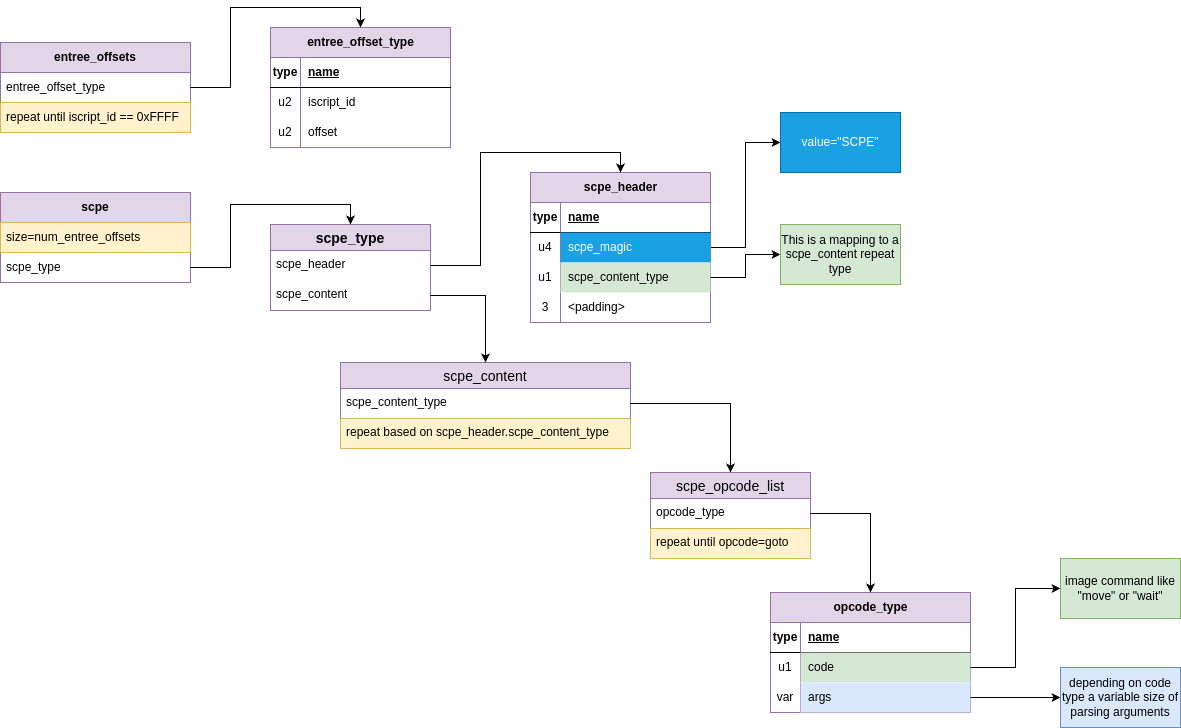

The diagram above was exported from draw.io. Its source (the exported page's mxGraphModel, read from the mxfile embedded in the PNG):
<mxGraphModel dx="1018" dy="592" grid="1" gridSize="10" guides="1" tooltips="1" connect="1" arrows="1" fold="1" page="1" pageScale="1" pageWidth="827" pageHeight="1169" math="0" shadow="0">
  <root>
    <mxCell id="0" />
    <mxCell id="1" parent="0" />
    <mxCell id="UYgS50BEV_OBPUOMT7Mz-1" value="&lt;b&gt;entree_offsets&lt;/b&gt;" style="swimlane;fontStyle=0;childLayout=stackLayout;horizontal=1;startSize=30;horizontalStack=0;resizeParent=1;resizeParentMax=0;resizeLast=0;collapsible=1;marginBottom=0;whiteSpace=wrap;html=1;fillColor=#e1d5e7;strokeColor=#9673a6;" parent="1" vertex="1">
      <mxGeometry x="90" y="80" width="190" height="90" as="geometry" />
    </mxCell>
    <mxCell id="UYgS50BEV_OBPUOMT7Mz-2" value="&lt;span style=&quot;text-align: center; text-wrap: nowrap;&quot;&gt;entree_offset_type&lt;/span&gt;" style="text;strokeColor=none;fillColor=none;align=left;verticalAlign=middle;spacingLeft=4;spacingRight=4;overflow=hidden;points=[[0,0.5],[1,0.5]];portConstraint=eastwest;rotatable=0;whiteSpace=wrap;html=1;" parent="UYgS50BEV_OBPUOMT7Mz-1" vertex="1">
      <mxGeometry y="30" width="190" height="30" as="geometry" />
    </mxCell>
    <mxCell id="UYgS50BEV_OBPUOMT7Mz-4" value="repeat until iscript_id == 0xFFFF" style="text;strokeColor=#d6b656;fillColor=#fff2cc;align=left;verticalAlign=middle;spacingLeft=4;spacingRight=4;overflow=hidden;points=[[0,0.5],[1,0.5]];portConstraint=eastwest;rotatable=0;whiteSpace=wrap;html=1;" parent="UYgS50BEV_OBPUOMT7Mz-1" vertex="1">
      <mxGeometry y="60" width="190" height="30" as="geometry" />
    </mxCell>
    <mxCell id="UYgS50BEV_OBPUOMT7Mz-25" value="entree_offset_type" style="shape=table;startSize=30;container=1;collapsible=1;childLayout=tableLayout;fixedRows=1;rowLines=0;fontStyle=1;align=center;resizeLast=1;html=1;fillColor=#e1d5e7;strokeColor=#9673a6;" parent="1" vertex="1">
      <mxGeometry x="360" y="65" width="180" height="120" as="geometry" />
    </mxCell>
    <mxCell id="UYgS50BEV_OBPUOMT7Mz-26" value="" style="shape=tableRow;horizontal=0;startSize=0;swimlaneHead=0;swimlaneBody=0;fillColor=none;collapsible=0;dropTarget=0;points=[[0,0.5],[1,0.5]];portConstraint=eastwest;top=0;left=0;right=0;bottom=1;" parent="UYgS50BEV_OBPUOMT7Mz-25" vertex="1">
      <mxGeometry y="30" width="180" height="30" as="geometry" />
    </mxCell>
    <mxCell id="UYgS50BEV_OBPUOMT7Mz-27" value="type" style="shape=partialRectangle;connectable=0;fillColor=none;top=0;left=0;bottom=0;right=0;fontStyle=1;overflow=hidden;whiteSpace=wrap;html=1;" parent="UYgS50BEV_OBPUOMT7Mz-26" vertex="1">
      <mxGeometry width="30" height="30" as="geometry">
        <mxRectangle width="30" height="30" as="alternateBounds" />
      </mxGeometry>
    </mxCell>
    <mxCell id="UYgS50BEV_OBPUOMT7Mz-28" value="name" style="shape=partialRectangle;connectable=0;fillColor=none;top=0;left=0;bottom=0;right=0;align=left;spacingLeft=6;fontStyle=5;overflow=hidden;whiteSpace=wrap;html=1;" parent="UYgS50BEV_OBPUOMT7Mz-26" vertex="1">
      <mxGeometry x="30" width="150" height="30" as="geometry">
        <mxRectangle width="150" height="30" as="alternateBounds" />
      </mxGeometry>
    </mxCell>
    <mxCell id="UYgS50BEV_OBPUOMT7Mz-29" value="" style="shape=tableRow;horizontal=0;startSize=0;swimlaneHead=0;swimlaneBody=0;fillColor=none;collapsible=0;dropTarget=0;points=[[0,0.5],[1,0.5]];portConstraint=eastwest;top=0;left=0;right=0;bottom=0;" parent="UYgS50BEV_OBPUOMT7Mz-25" vertex="1">
      <mxGeometry y="60" width="180" height="30" as="geometry" />
    </mxCell>
    <mxCell id="UYgS50BEV_OBPUOMT7Mz-30" value="u2" style="shape=partialRectangle;connectable=0;fillColor=none;top=0;left=0;bottom=0;right=0;editable=1;overflow=hidden;whiteSpace=wrap;html=1;" parent="UYgS50BEV_OBPUOMT7Mz-29" vertex="1">
      <mxGeometry width="30" height="30" as="geometry">
        <mxRectangle width="30" height="30" as="alternateBounds" />
      </mxGeometry>
    </mxCell>
    <mxCell id="UYgS50BEV_OBPUOMT7Mz-31" value="iscript_id" style="shape=partialRectangle;connectable=0;fillColor=none;top=0;left=0;bottom=0;right=0;align=left;spacingLeft=6;overflow=hidden;whiteSpace=wrap;html=1;" parent="UYgS50BEV_OBPUOMT7Mz-29" vertex="1">
      <mxGeometry x="30" width="150" height="30" as="geometry">
        <mxRectangle width="150" height="30" as="alternateBounds" />
      </mxGeometry>
    </mxCell>
    <mxCell id="UYgS50BEV_OBPUOMT7Mz-32" value="" style="shape=tableRow;horizontal=0;startSize=0;swimlaneHead=0;swimlaneBody=0;fillColor=none;collapsible=0;dropTarget=0;points=[[0,0.5],[1,0.5]];portConstraint=eastwest;top=0;left=0;right=0;bottom=0;" parent="UYgS50BEV_OBPUOMT7Mz-25" vertex="1">
      <mxGeometry y="90" width="180" height="30" as="geometry" />
    </mxCell>
    <mxCell id="UYgS50BEV_OBPUOMT7Mz-33" value="u2" style="shape=partialRectangle;connectable=0;fillColor=none;top=0;left=0;bottom=0;right=0;editable=1;overflow=hidden;whiteSpace=wrap;html=1;" parent="UYgS50BEV_OBPUOMT7Mz-32" vertex="1">
      <mxGeometry width="30" height="30" as="geometry">
        <mxRectangle width="30" height="30" as="alternateBounds" />
      </mxGeometry>
    </mxCell>
    <mxCell id="UYgS50BEV_OBPUOMT7Mz-34" value="offset" style="shape=partialRectangle;connectable=0;fillColor=none;top=0;left=0;bottom=0;right=0;align=left;spacingLeft=6;overflow=hidden;whiteSpace=wrap;html=1;" parent="UYgS50BEV_OBPUOMT7Mz-32" vertex="1">
      <mxGeometry x="30" width="150" height="30" as="geometry">
        <mxRectangle width="150" height="30" as="alternateBounds" />
      </mxGeometry>
    </mxCell>
    <mxCell id="UYgS50BEV_OBPUOMT7Mz-38" style="edgeStyle=orthogonalEdgeStyle;rounded=0;orthogonalLoop=1;jettySize=auto;html=1;exitX=1;exitY=0.5;exitDx=0;exitDy=0;entryX=0.5;entryY=0;entryDx=0;entryDy=0;" parent="1" source="UYgS50BEV_OBPUOMT7Mz-2" target="UYgS50BEV_OBPUOMT7Mz-25" edge="1">
      <mxGeometry relative="1" as="geometry" />
    </mxCell>
    <mxCell id="UYgS50BEV_OBPUOMT7Mz-39" value="&lt;b&gt;scpe&lt;/b&gt;" style="swimlane;fontStyle=0;childLayout=stackLayout;horizontal=1;startSize=30;horizontalStack=0;resizeParent=1;resizeParentMax=0;resizeLast=0;collapsible=1;marginBottom=0;whiteSpace=wrap;html=1;fillColor=#e1d5e7;strokeColor=#9673a6;" parent="1" vertex="1">
      <mxGeometry x="90" y="230" width="190" height="90" as="geometry" />
    </mxCell>
    <mxCell id="UYgS50BEV_OBPUOMT7Mz-43" value="size=num_entree_offsets" style="text;strokeColor=#d6b656;fillColor=#fff2cc;align=left;verticalAlign=middle;spacingLeft=4;spacingRight=4;overflow=hidden;points=[[0,0.5],[1,0.5]];portConstraint=eastwest;rotatable=0;whiteSpace=wrap;html=1;" parent="UYgS50BEV_OBPUOMT7Mz-39" vertex="1">
      <mxGeometry y="30" width="190" height="30" as="geometry" />
    </mxCell>
    <mxCell id="UYgS50BEV_OBPUOMT7Mz-40" value="scpe_type" style="text;strokeColor=none;fillColor=none;align=left;verticalAlign=middle;spacingLeft=4;spacingRight=4;overflow=hidden;points=[[0,0.5],[1,0.5]];portConstraint=eastwest;rotatable=0;whiteSpace=wrap;html=1;" parent="UYgS50BEV_OBPUOMT7Mz-39" vertex="1">
      <mxGeometry y="60" width="190" height="30" as="geometry" />
    </mxCell>
    <mxCell id="UYgS50BEV_OBPUOMT7Mz-106" style="edgeStyle=orthogonalEdgeStyle;rounded=0;orthogonalLoop=1;jettySize=auto;html=1;entryX=0;entryY=0.5;entryDx=0;entryDy=0;" parent="1" source="UYgS50BEV_OBPUOMT7Mz-44" target="UYgS50BEV_OBPUOMT7Mz-105" edge="1">
      <mxGeometry relative="1" as="geometry" />
    </mxCell>
    <mxCell id="UYgS50BEV_OBPUOMT7Mz-44" value="scpe_header" style="shape=table;startSize=30;container=1;collapsible=1;childLayout=tableLayout;fixedRows=1;rowLines=0;fontStyle=1;align=center;resizeLast=1;html=1;fillColor=#e1d5e7;strokeColor=#9673a6;" parent="1" vertex="1">
      <mxGeometry x="620" y="210" width="180" height="150" as="geometry" />
    </mxCell>
    <mxCell id="UYgS50BEV_OBPUOMT7Mz-45" value="" style="shape=tableRow;horizontal=0;startSize=0;swimlaneHead=0;swimlaneBody=0;fillColor=none;collapsible=0;dropTarget=0;points=[[0,0.5],[1,0.5]];portConstraint=eastwest;top=0;left=0;right=0;bottom=1;" parent="UYgS50BEV_OBPUOMT7Mz-44" vertex="1">
      <mxGeometry y="30" width="180" height="30" as="geometry" />
    </mxCell>
    <mxCell id="UYgS50BEV_OBPUOMT7Mz-46" value="type" style="shape=partialRectangle;connectable=0;fillColor=none;top=0;left=0;bottom=0;right=0;fontStyle=1;overflow=hidden;whiteSpace=wrap;html=1;" parent="UYgS50BEV_OBPUOMT7Mz-45" vertex="1">
      <mxGeometry width="30" height="30" as="geometry">
        <mxRectangle width="30" height="30" as="alternateBounds" />
      </mxGeometry>
    </mxCell>
    <mxCell id="UYgS50BEV_OBPUOMT7Mz-47" value="name" style="shape=partialRectangle;connectable=0;fillColor=none;top=0;left=0;bottom=0;right=0;align=left;spacingLeft=6;fontStyle=5;overflow=hidden;whiteSpace=wrap;html=1;" parent="UYgS50BEV_OBPUOMT7Mz-45" vertex="1">
      <mxGeometry x="30" width="150" height="30" as="geometry">
        <mxRectangle width="150" height="30" as="alternateBounds" />
      </mxGeometry>
    </mxCell>
    <mxCell id="UYgS50BEV_OBPUOMT7Mz-48" value="" style="shape=tableRow;horizontal=0;startSize=0;swimlaneHead=0;swimlaneBody=0;fillColor=none;collapsible=0;dropTarget=0;points=[[0,0.5],[1,0.5]];portConstraint=eastwest;top=0;left=0;right=0;bottom=0;" parent="UYgS50BEV_OBPUOMT7Mz-44" vertex="1">
      <mxGeometry y="60" width="180" height="30" as="geometry" />
    </mxCell>
    <mxCell id="UYgS50BEV_OBPUOMT7Mz-49" value="u4" style="shape=partialRectangle;connectable=0;fillColor=none;top=0;left=0;bottom=0;right=0;editable=1;overflow=hidden;whiteSpace=wrap;html=1;perimeterSpacing=2;" parent="UYgS50BEV_OBPUOMT7Mz-48" vertex="1">
      <mxGeometry width="30" height="30" as="geometry">
        <mxRectangle width="30" height="30" as="alternateBounds" />
      </mxGeometry>
    </mxCell>
    <mxCell id="UYgS50BEV_OBPUOMT7Mz-50" value="scpe_magic" style="shape=partialRectangle;connectable=0;top=0;left=0;bottom=0;right=0;align=left;spacingLeft=6;overflow=hidden;whiteSpace=wrap;html=1;perimeterSpacing=2;strokeWidth=1;shadow=0;fillStyle=auto;fillColor=#1ba1e2;fontColor=#ffffff;strokeColor=#006EAF;" parent="UYgS50BEV_OBPUOMT7Mz-48" vertex="1">
      <mxGeometry x="30" width="150" height="30" as="geometry">
        <mxRectangle width="150" height="30" as="alternateBounds" />
      </mxGeometry>
    </mxCell>
    <mxCell id="UYgS50BEV_OBPUOMT7Mz-51" value="" style="shape=tableRow;horizontal=0;startSize=0;swimlaneHead=0;swimlaneBody=0;fillColor=none;collapsible=0;dropTarget=0;points=[[0,0.5],[1,0.5]];portConstraint=eastwest;top=0;left=0;right=0;bottom=0;" parent="UYgS50BEV_OBPUOMT7Mz-44" vertex="1">
      <mxGeometry y="90" width="180" height="30" as="geometry" />
    </mxCell>
    <mxCell id="UYgS50BEV_OBPUOMT7Mz-52" value="u1" style="shape=partialRectangle;connectable=0;fillColor=none;top=0;left=0;bottom=0;right=0;editable=1;overflow=hidden;whiteSpace=wrap;html=1;" parent="UYgS50BEV_OBPUOMT7Mz-51" vertex="1">
      <mxGeometry width="30" height="30" as="geometry">
        <mxRectangle width="30" height="30" as="alternateBounds" />
      </mxGeometry>
    </mxCell>
    <mxCell id="UYgS50BEV_OBPUOMT7Mz-53" value="scpe_content_type" style="shape=partialRectangle;connectable=0;fillColor=#d5e8d4;top=0;left=0;bottom=0;right=0;align=left;spacingLeft=6;overflow=hidden;whiteSpace=wrap;html=1;strokeColor=#82b366;" parent="UYgS50BEV_OBPUOMT7Mz-51" vertex="1">
      <mxGeometry x="30" width="150" height="30" as="geometry">
        <mxRectangle width="150" height="30" as="alternateBounds" />
      </mxGeometry>
    </mxCell>
    <mxCell id="UYgS50BEV_OBPUOMT7Mz-62" style="shape=tableRow;horizontal=0;startSize=0;swimlaneHead=0;swimlaneBody=0;fillColor=none;collapsible=0;dropTarget=0;points=[[0,0.5],[1,0.5]];portConstraint=eastwest;top=0;left=0;right=0;bottom=0;" parent="UYgS50BEV_OBPUOMT7Mz-44" vertex="1">
      <mxGeometry y="120" width="180" height="30" as="geometry" />
    </mxCell>
    <mxCell id="UYgS50BEV_OBPUOMT7Mz-63" value="3" style="shape=partialRectangle;connectable=0;fillColor=none;top=0;left=0;bottom=0;right=0;editable=1;overflow=hidden;whiteSpace=wrap;html=1;" parent="UYgS50BEV_OBPUOMT7Mz-62" vertex="1">
      <mxGeometry width="30" height="30" as="geometry">
        <mxRectangle width="30" height="30" as="alternateBounds" />
      </mxGeometry>
    </mxCell>
    <mxCell id="UYgS50BEV_OBPUOMT7Mz-64" value="&amp;lt;padding&amp;gt;" style="shape=partialRectangle;connectable=0;fillColor=none;top=0;left=0;bottom=0;right=0;align=left;spacingLeft=6;overflow=hidden;whiteSpace=wrap;html=1;" parent="UYgS50BEV_OBPUOMT7Mz-62" vertex="1">
      <mxGeometry x="30" width="150" height="30" as="geometry">
        <mxRectangle width="150" height="30" as="alternateBounds" />
      </mxGeometry>
    </mxCell>
    <mxCell id="UYgS50BEV_OBPUOMT7Mz-54" value="scpe_type" style="swimlane;fontStyle=1;childLayout=stackLayout;horizontal=1;startSize=26;horizontalStack=0;resizeParent=1;resizeParentMax=0;resizeLast=0;collapsible=1;marginBottom=0;align=center;fontSize=14;fillColor=#e1d5e7;strokeColor=#9673a6;" parent="1" vertex="1">
      <mxGeometry x="360" y="262" width="160" height="86" as="geometry" />
    </mxCell>
    <mxCell id="UYgS50BEV_OBPUOMT7Mz-55" value="scpe_header" style="text;strokeColor=none;fillColor=none;spacingLeft=4;spacingRight=4;overflow=hidden;rotatable=0;points=[[0,0.5],[1,0.5]];portConstraint=eastwest;fontSize=12;whiteSpace=wrap;html=1;" parent="UYgS50BEV_OBPUOMT7Mz-54" vertex="1">
      <mxGeometry y="26" width="160" height="30" as="geometry" />
    </mxCell>
    <mxCell id="UYgS50BEV_OBPUOMT7Mz-56" value="scpe_content" style="text;strokeColor=none;fillColor=none;spacingLeft=4;spacingRight=4;overflow=hidden;rotatable=0;points=[[0,0.5],[1,0.5]];portConstraint=eastwest;fontSize=12;whiteSpace=wrap;html=1;" parent="UYgS50BEV_OBPUOMT7Mz-54" vertex="1">
      <mxGeometry y="56" width="160" height="30" as="geometry" />
    </mxCell>
    <mxCell id="UYgS50BEV_OBPUOMT7Mz-59" style="edgeStyle=orthogonalEdgeStyle;rounded=0;orthogonalLoop=1;jettySize=auto;html=1;exitX=1;exitY=0.5;exitDx=0;exitDy=0;entryX=0.5;entryY=0;entryDx=0;entryDy=0;" parent="1" source="UYgS50BEV_OBPUOMT7Mz-40" target="UYgS50BEV_OBPUOMT7Mz-54" edge="1">
      <mxGeometry relative="1" as="geometry" />
    </mxCell>
    <mxCell id="UYgS50BEV_OBPUOMT7Mz-61" style="edgeStyle=orthogonalEdgeStyle;rounded=0;orthogonalLoop=1;jettySize=auto;html=1;entryX=0.5;entryY=0;entryDx=0;entryDy=0;" parent="1" source="UYgS50BEV_OBPUOMT7Mz-55" target="UYgS50BEV_OBPUOMT7Mz-44" edge="1">
      <mxGeometry relative="1" as="geometry" />
    </mxCell>
    <mxCell id="UYgS50BEV_OBPUOMT7Mz-78" value="scpe_content" style="swimlane;fontStyle=0;childLayout=stackLayout;horizontal=1;startSize=26;horizontalStack=0;resizeParent=1;resizeParentMax=0;resizeLast=0;collapsible=1;marginBottom=0;align=center;fontSize=14;fillColor=#e1d5e7;strokeColor=#9673a6;" parent="1" vertex="1">
      <mxGeometry x="430" y="400" width="290" height="86" as="geometry" />
    </mxCell>
    <mxCell id="UYgS50BEV_OBPUOMT7Mz-79" value="scpe_content_type" style="text;strokeColor=none;fillColor=none;spacingLeft=4;spacingRight=4;overflow=hidden;rotatable=0;points=[[0,0.5],[1,0.5]];portConstraint=eastwest;fontSize=12;whiteSpace=wrap;html=1;" parent="UYgS50BEV_OBPUOMT7Mz-78" vertex="1">
      <mxGeometry y="26" width="290" height="30" as="geometry" />
    </mxCell>
    <mxCell id="UYgS50BEV_OBPUOMT7Mz-81" value="repeat based on&amp;nbsp;&lt;span style=&quot;text-align: center; text-wrap: nowrap;&quot;&gt;scpe_header.&lt;/span&gt;scpe_content_type" style="text;strokeColor=#d6b656;fillColor=#fff2cc;spacingLeft=4;spacingRight=4;overflow=hidden;rotatable=0;points=[[0,0.5],[1,0.5]];portConstraint=eastwest;fontSize=12;whiteSpace=wrap;html=1;" parent="UYgS50BEV_OBPUOMT7Mz-78" vertex="1">
      <mxGeometry y="56" width="290" height="30" as="geometry" />
    </mxCell>
    <mxCell id="UYgS50BEV_OBPUOMT7Mz-82" style="edgeStyle=orthogonalEdgeStyle;rounded=0;orthogonalLoop=1;jettySize=auto;html=1;" parent="1" source="UYgS50BEV_OBPUOMT7Mz-56" target="UYgS50BEV_OBPUOMT7Mz-78" edge="1">
      <mxGeometry relative="1" as="geometry" />
    </mxCell>
    <mxCell id="UYgS50BEV_OBPUOMT7Mz-83" value="This is a mapping to a scpe_content repeat type" style="rounded=0;whiteSpace=wrap;html=1;fillColor=#d5e8d4;strokeColor=#82b366;" parent="1" vertex="1">
      <mxGeometry x="870" y="262" width="120" height="60" as="geometry" />
    </mxCell>
    <mxCell id="UYgS50BEV_OBPUOMT7Mz-84" style="edgeStyle=orthogonalEdgeStyle;rounded=0;orthogonalLoop=1;jettySize=auto;html=1;entryX=0;entryY=0.5;entryDx=0;entryDy=0;" parent="1" source="UYgS50BEV_OBPUOMT7Mz-51" target="UYgS50BEV_OBPUOMT7Mz-83" edge="1">
      <mxGeometry relative="1" as="geometry" />
    </mxCell>
    <mxCell id="UYgS50BEV_OBPUOMT7Mz-85" value="scpe_opcode_list" style="swimlane;fontStyle=0;childLayout=stackLayout;horizontal=1;startSize=26;horizontalStack=0;resizeParent=1;resizeParentMax=0;resizeLast=0;collapsible=1;marginBottom=0;align=center;fontSize=14;fillColor=#e1d5e7;strokeColor=#9673a6;" parent="1" vertex="1">
      <mxGeometry x="740" y="510" width="160" height="86" as="geometry" />
    </mxCell>
    <mxCell id="UYgS50BEV_OBPUOMT7Mz-86" value="opcode_type" style="text;strokeColor=none;fillColor=none;spacingLeft=4;spacingRight=4;overflow=hidden;rotatable=0;points=[[0,0.5],[1,0.5]];portConstraint=eastwest;fontSize=12;whiteSpace=wrap;html=1;" parent="UYgS50BEV_OBPUOMT7Mz-85" vertex="1">
      <mxGeometry y="26" width="160" height="30" as="geometry" />
    </mxCell>
    <mxCell id="UYgS50BEV_OBPUOMT7Mz-88" value="repeat until opcode=goto" style="text;strokeColor=#d6b656;fillColor=#fff2cc;spacingLeft=4;spacingRight=4;overflow=hidden;rotatable=0;points=[[0,0.5],[1,0.5]];portConstraint=eastwest;fontSize=12;whiteSpace=wrap;html=1;" parent="UYgS50BEV_OBPUOMT7Mz-85" vertex="1">
      <mxGeometry y="56" width="160" height="30" as="geometry" />
    </mxCell>
    <mxCell id="UYgS50BEV_OBPUOMT7Mz-89" style="edgeStyle=orthogonalEdgeStyle;rounded=0;orthogonalLoop=1;jettySize=auto;html=1;entryX=0.5;entryY=0;entryDx=0;entryDy=0;" parent="1" source="UYgS50BEV_OBPUOMT7Mz-79" target="UYgS50BEV_OBPUOMT7Mz-85" edge="1">
      <mxGeometry relative="1" as="geometry" />
    </mxCell>
    <mxCell id="UYgS50BEV_OBPUOMT7Mz-95" value="opcode_type" style="shape=table;startSize=30;container=1;collapsible=1;childLayout=tableLayout;fixedRows=1;rowLines=0;fontStyle=1;align=center;resizeLast=1;html=1;fillColor=#e1d5e7;strokeColor=#9673a6;" parent="1" vertex="1">
      <mxGeometry x="860" y="630" width="200" height="120" as="geometry" />
    </mxCell>
    <mxCell id="UYgS50BEV_OBPUOMT7Mz-96" value="" style="shape=tableRow;horizontal=0;startSize=0;swimlaneHead=0;swimlaneBody=0;fillColor=none;collapsible=0;dropTarget=0;points=[[0,0.5],[1,0.5]];portConstraint=eastwest;top=0;left=0;right=0;bottom=1;" parent="UYgS50BEV_OBPUOMT7Mz-95" vertex="1">
      <mxGeometry y="30" width="200" height="30" as="geometry" />
    </mxCell>
    <mxCell id="UYgS50BEV_OBPUOMT7Mz-97" value="type" style="shape=partialRectangle;connectable=0;fillColor=none;top=0;left=0;bottom=0;right=0;fontStyle=1;overflow=hidden;whiteSpace=wrap;html=1;" parent="UYgS50BEV_OBPUOMT7Mz-96" vertex="1">
      <mxGeometry width="30" height="30" as="geometry">
        <mxRectangle width="30" height="30" as="alternateBounds" />
      </mxGeometry>
    </mxCell>
    <mxCell id="UYgS50BEV_OBPUOMT7Mz-98" value="name" style="shape=partialRectangle;connectable=0;fillColor=none;top=0;left=0;bottom=0;right=0;align=left;spacingLeft=6;fontStyle=5;overflow=hidden;whiteSpace=wrap;html=1;" parent="UYgS50BEV_OBPUOMT7Mz-96" vertex="1">
      <mxGeometry x="30" width="170" height="30" as="geometry">
        <mxRectangle width="170" height="30" as="alternateBounds" />
      </mxGeometry>
    </mxCell>
    <mxCell id="UYgS50BEV_OBPUOMT7Mz-99" value="" style="shape=tableRow;horizontal=0;startSize=0;swimlaneHead=0;swimlaneBody=0;fillColor=none;collapsible=0;dropTarget=0;points=[[0,0.5],[1,0.5]];portConstraint=eastwest;top=0;left=0;right=0;bottom=0;" parent="UYgS50BEV_OBPUOMT7Mz-95" vertex="1">
      <mxGeometry y="60" width="200" height="30" as="geometry" />
    </mxCell>
    <mxCell id="UYgS50BEV_OBPUOMT7Mz-100" value="u1" style="shape=partialRectangle;connectable=0;fillColor=none;top=0;left=0;bottom=0;right=0;editable=1;overflow=hidden;whiteSpace=wrap;html=1;" parent="UYgS50BEV_OBPUOMT7Mz-99" vertex="1">
      <mxGeometry width="30" height="30" as="geometry">
        <mxRectangle width="30" height="30" as="alternateBounds" />
      </mxGeometry>
    </mxCell>
    <mxCell id="UYgS50BEV_OBPUOMT7Mz-101" value="code" style="shape=partialRectangle;connectable=0;fillColor=#d5e8d4;top=0;left=0;bottom=0;right=0;align=left;spacingLeft=6;overflow=hidden;whiteSpace=wrap;html=1;strokeColor=#82b366;" parent="UYgS50BEV_OBPUOMT7Mz-99" vertex="1">
      <mxGeometry x="30" width="170" height="30" as="geometry">
        <mxRectangle width="170" height="30" as="alternateBounds" />
      </mxGeometry>
    </mxCell>
    <mxCell id="UYgS50BEV_OBPUOMT7Mz-102" value="" style="shape=tableRow;horizontal=0;startSize=0;swimlaneHead=0;swimlaneBody=0;fillColor=none;collapsible=0;dropTarget=0;points=[[0,0.5],[1,0.5]];portConstraint=eastwest;top=0;left=0;right=0;bottom=0;" parent="UYgS50BEV_OBPUOMT7Mz-95" vertex="1">
      <mxGeometry y="90" width="200" height="30" as="geometry" />
    </mxCell>
    <mxCell id="UYgS50BEV_OBPUOMT7Mz-103" value="var" style="shape=partialRectangle;connectable=0;fillColor=none;top=0;left=0;bottom=0;right=0;editable=1;overflow=hidden;whiteSpace=wrap;html=1;" parent="UYgS50BEV_OBPUOMT7Mz-102" vertex="1">
      <mxGeometry width="30" height="30" as="geometry">
        <mxRectangle width="30" height="30" as="alternateBounds" />
      </mxGeometry>
    </mxCell>
    <mxCell id="UYgS50BEV_OBPUOMT7Mz-104" value="args" style="shape=partialRectangle;connectable=0;fillColor=#dae8fc;top=0;left=0;bottom=0;right=0;align=left;spacingLeft=6;overflow=hidden;whiteSpace=wrap;html=1;strokeColor=#6c8ebf;" parent="UYgS50BEV_OBPUOMT7Mz-102" vertex="1">
      <mxGeometry x="30" width="170" height="30" as="geometry">
        <mxRectangle width="170" height="30" as="alternateBounds" />
      </mxGeometry>
    </mxCell>
    <mxCell id="UYgS50BEV_OBPUOMT7Mz-105" value="value=&quot;SCPE&quot;" style="rounded=0;whiteSpace=wrap;html=1;fillColor=#1ba1e2;fontColor=#ffffff;strokeColor=#006EAF;" parent="1" vertex="1">
      <mxGeometry x="870" y="150" width="120" height="60" as="geometry" />
    </mxCell>
    <mxCell id="UYgS50BEV_OBPUOMT7Mz-107" style="edgeStyle=orthogonalEdgeStyle;rounded=0;orthogonalLoop=1;jettySize=auto;html=1;" parent="1" source="UYgS50BEV_OBPUOMT7Mz-86" target="UYgS50BEV_OBPUOMT7Mz-95" edge="1">
      <mxGeometry relative="1" as="geometry" />
    </mxCell>
    <mxCell id="UYgS50BEV_OBPUOMT7Mz-108" value="image command like &quot;move&quot; or &quot;wait&quot;" style="rounded=0;whiteSpace=wrap;html=1;fillColor=#d5e8d4;strokeColor=#82b366;" parent="1" vertex="1">
      <mxGeometry x="1150" y="596" width="120" height="60" as="geometry" />
    </mxCell>
    <mxCell id="UYgS50BEV_OBPUOMT7Mz-109" style="edgeStyle=orthogonalEdgeStyle;rounded=0;orthogonalLoop=1;jettySize=auto;html=1;entryX=0;entryY=0.5;entryDx=0;entryDy=0;" parent="1" source="UYgS50BEV_OBPUOMT7Mz-99" target="UYgS50BEV_OBPUOMT7Mz-108" edge="1">
      <mxGeometry relative="1" as="geometry" />
    </mxCell>
    <mxCell id="UYgS50BEV_OBPUOMT7Mz-110" value="depending on code type a variable size of parsing arguments" style="rounded=0;whiteSpace=wrap;html=1;fillColor=#dae8fc;strokeColor=#6c8ebf;" parent="1" vertex="1">
      <mxGeometry x="1150" y="705" width="120" height="60" as="geometry" />
    </mxCell>
    <mxCell id="UYgS50BEV_OBPUOMT7Mz-111" style="edgeStyle=orthogonalEdgeStyle;rounded=0;orthogonalLoop=1;jettySize=auto;html=1;" parent="1" source="UYgS50BEV_OBPUOMT7Mz-102" target="UYgS50BEV_OBPUOMT7Mz-110" edge="1">
      <mxGeometry relative="1" as="geometry" />
    </mxCell>
  </root>
</mxGraphModel>